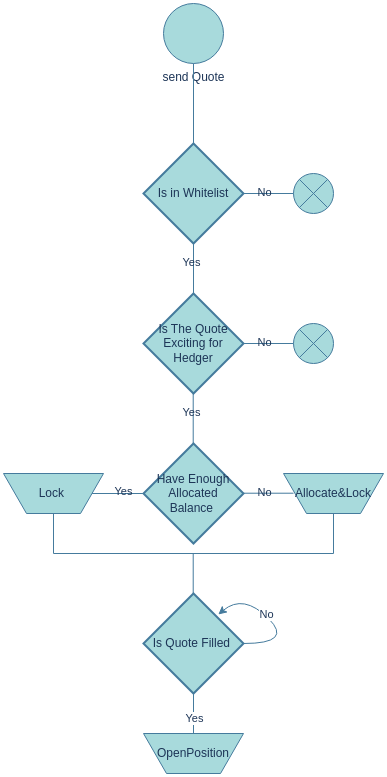

The diagram above was exported from draw.io. Its source (the exported page's mxGraphModel, read from the mxfile embedded in the PNG):
<mxGraphModel dx="698" dy="422" grid="1" gridSize="10" guides="1" tooltips="1" connect="1" arrows="1" fold="1" page="1" pageScale="1" pageWidth="850" pageHeight="1100" math="0" shadow="0">
  <root>
    <mxCell id="0" />
    <mxCell id="1" parent="0" />
    <mxCell id="ca9k9FSGEQcXO8GCyVYP-1" value="send Quote" style="verticalLabelPosition=bottom;verticalAlign=top;html=1;shape=mxgraph.flowchart.on-page_reference;labelBackgroundColor=none;fillColor=#A8DADC;strokeColor=#457B9D;fontColor=#1D3557;" vertex="1" parent="1">
      <mxGeometry x="400" y="30" width="60" height="60" as="geometry" />
    </mxCell>
    <mxCell id="ca9k9FSGEQcXO8GCyVYP-2" value="Is in Whitelist" style="strokeWidth=2;html=1;shape=mxgraph.flowchart.decision;whiteSpace=wrap;labelBackgroundColor=none;fillColor=#A8DADC;strokeColor=#457B9D;fontColor=#1D3557;" vertex="1" parent="1">
      <mxGeometry x="380" y="170" width="100" height="100" as="geometry" />
    </mxCell>
    <mxCell id="ca9k9FSGEQcXO8GCyVYP-3" value="" style="verticalLabelPosition=bottom;verticalAlign=top;html=1;shape=mxgraph.flowchart.or;labelBackgroundColor=none;fillColor=#A8DADC;strokeColor=#457B9D;fontColor=#1D3557;" vertex="1" parent="1">
      <mxGeometry x="530" y="200" width="40" height="40" as="geometry" />
    </mxCell>
    <mxCell id="ca9k9FSGEQcXO8GCyVYP-4" value="" style="endArrow=none;html=1;rounded=0;exitX=0.5;exitY=0;exitDx=0;exitDy=0;exitPerimeter=0;labelBackgroundColor=none;strokeColor=#457B9D;fontColor=default;" edge="1" parent="1" source="ca9k9FSGEQcXO8GCyVYP-2">
      <mxGeometry width="50" height="50" relative="1" as="geometry">
        <mxPoint x="380" y="140" as="sourcePoint" />
        <mxPoint x="430" y="90" as="targetPoint" />
      </mxGeometry>
    </mxCell>
    <mxCell id="ca9k9FSGEQcXO8GCyVYP-5" value="" style="endArrow=none;html=1;rounded=0;entryX=0;entryY=0.5;entryDx=0;entryDy=0;entryPerimeter=0;labelBackgroundColor=none;strokeColor=#457B9D;fontColor=default;" edge="1" parent="1" source="ca9k9FSGEQcXO8GCyVYP-2" target="ca9k9FSGEQcXO8GCyVYP-3">
      <mxGeometry width="50" height="50" relative="1" as="geometry">
        <mxPoint x="480" y="260" as="sourcePoint" />
        <mxPoint x="530" y="210" as="targetPoint" />
      </mxGeometry>
    </mxCell>
    <mxCell id="ca9k9FSGEQcXO8GCyVYP-6" value="No" style="edgeLabel;html=1;align=center;verticalAlign=middle;resizable=0;points=[];labelBackgroundColor=none;fontColor=#1D3557;" vertex="1" connectable="0" parent="ca9k9FSGEQcXO8GCyVYP-5">
      <mxGeometry x="-0.181" y="1" relative="1" as="geometry">
        <mxPoint as="offset" />
      </mxGeometry>
    </mxCell>
    <mxCell id="ca9k9FSGEQcXO8GCyVYP-7" value="" style="endArrow=none;html=1;rounded=0;entryX=0.5;entryY=1;entryDx=0;entryDy=0;entryPerimeter=0;labelBackgroundColor=none;strokeColor=#457B9D;fontColor=default;" edge="1" parent="1" target="ca9k9FSGEQcXO8GCyVYP-2">
      <mxGeometry width="50" height="50" relative="1" as="geometry">
        <mxPoint x="430" y="320" as="sourcePoint" />
        <mxPoint x="530" y="280" as="targetPoint" />
      </mxGeometry>
    </mxCell>
    <mxCell id="ca9k9FSGEQcXO8GCyVYP-8" value="Yes" style="edgeLabel;html=1;align=center;verticalAlign=middle;resizable=0;points=[];labelBackgroundColor=none;fontColor=#1D3557;" vertex="1" connectable="0" parent="ca9k9FSGEQcXO8GCyVYP-7">
      <mxGeometry x="0.2229" y="2" relative="1" as="geometry">
        <mxPoint as="offset" />
      </mxGeometry>
    </mxCell>
    <mxCell id="ca9k9FSGEQcXO8GCyVYP-9" value="Is The Quote Exciting for Hedger" style="strokeWidth=2;html=1;shape=mxgraph.flowchart.decision;whiteSpace=wrap;labelBackgroundColor=none;fillColor=#A8DADC;strokeColor=#457B9D;fontColor=#1D3557;" vertex="1" parent="1">
      <mxGeometry x="380" y="320" width="100" height="100" as="geometry" />
    </mxCell>
    <mxCell id="ca9k9FSGEQcXO8GCyVYP-10" value="" style="verticalLabelPosition=bottom;verticalAlign=top;html=1;shape=mxgraph.flowchart.or;labelBackgroundColor=none;fillColor=#A8DADC;strokeColor=#457B9D;fontColor=#1D3557;" vertex="1" parent="1">
      <mxGeometry x="530" y="350" width="40" height="40" as="geometry" />
    </mxCell>
    <mxCell id="ca9k9FSGEQcXO8GCyVYP-11" value="" style="endArrow=none;html=1;rounded=0;entryX=0;entryY=0.5;entryDx=0;entryDy=0;entryPerimeter=0;labelBackgroundColor=none;strokeColor=#457B9D;fontColor=default;" edge="1" parent="1" target="ca9k9FSGEQcXO8GCyVYP-10">
      <mxGeometry width="50" height="50" relative="1" as="geometry">
        <mxPoint x="480" y="370" as="sourcePoint" />
        <mxPoint x="530" y="360" as="targetPoint" />
      </mxGeometry>
    </mxCell>
    <mxCell id="ca9k9FSGEQcXO8GCyVYP-12" value="No" style="edgeLabel;html=1;align=center;verticalAlign=middle;resizable=0;points=[];labelBackgroundColor=none;fontColor=#1D3557;" vertex="1" connectable="0" parent="ca9k9FSGEQcXO8GCyVYP-11">
      <mxGeometry x="-0.181" y="1" relative="1" as="geometry">
        <mxPoint as="offset" />
      </mxGeometry>
    </mxCell>
    <mxCell id="ca9k9FSGEQcXO8GCyVYP-13" value="" style="endArrow=none;html=1;rounded=0;entryX=0.5;entryY=1;entryDx=0;entryDy=0;entryPerimeter=0;labelBackgroundColor=none;strokeColor=#457B9D;fontColor=default;" edge="1" parent="1">
      <mxGeometry width="50" height="50" relative="1" as="geometry">
        <mxPoint x="429.71" y="470" as="sourcePoint" />
        <mxPoint x="429.71" y="420" as="targetPoint" />
      </mxGeometry>
    </mxCell>
    <mxCell id="ca9k9FSGEQcXO8GCyVYP-14" value="Yes" style="edgeLabel;html=1;align=center;verticalAlign=middle;resizable=0;points=[];labelBackgroundColor=none;fontColor=#1D3557;" vertex="1" connectable="0" parent="ca9k9FSGEQcXO8GCyVYP-13">
      <mxGeometry x="0.2229" y="2" relative="1" as="geometry">
        <mxPoint as="offset" />
      </mxGeometry>
    </mxCell>
    <mxCell id="ca9k9FSGEQcXO8GCyVYP-15" value="Have Enough Allocated Balance&amp;nbsp;" style="strokeWidth=2;html=1;shape=mxgraph.flowchart.decision;whiteSpace=wrap;fillColor=#A8DADC;strokeColor=#457B9D;labelBackgroundColor=none;fontColor=#1D3557;" vertex="1" parent="1">
      <mxGeometry x="380" y="470" width="100" height="100" as="geometry" />
    </mxCell>
    <mxCell id="ca9k9FSGEQcXO8GCyVYP-16" value="" style="endArrow=none;html=1;rounded=0;entryX=0.5;entryY=1;entryDx=0;entryDy=0;entryPerimeter=0;labelBackgroundColor=none;strokeColor=#457B9D;fontColor=default;" edge="1" parent="1" source="ca9k9FSGEQcXO8GCyVYP-20">
      <mxGeometry width="50" height="50" relative="1" as="geometry">
        <mxPoint x="379.42999999999995" y="570" as="sourcePoint" />
        <mxPoint x="379.42999999999995" y="520" as="targetPoint" />
      </mxGeometry>
    </mxCell>
    <mxCell id="ca9k9FSGEQcXO8GCyVYP-17" value="Yes" style="edgeLabel;html=1;align=center;verticalAlign=middle;resizable=0;points=[];labelBackgroundColor=none;fontColor=#1D3557;" vertex="1" connectable="0" parent="ca9k9FSGEQcXO8GCyVYP-16">
      <mxGeometry x="0.2229" y="2" relative="1" as="geometry">
        <mxPoint as="offset" />
      </mxGeometry>
    </mxCell>
    <mxCell id="ca9k9FSGEQcXO8GCyVYP-20" value="Lock&amp;nbsp;" style="verticalLabelPosition=middle;verticalAlign=middle;html=1;shape=trapezoid;perimeter=trapezoidPerimeter;whiteSpace=wrap;size=0.23;arcSize=10;flipV=1;labelPosition=center;align=center;strokeColor=#457B9D;fontColor=#1D3557;fillColor=#A8DADC;" vertex="1" parent="1">
      <mxGeometry x="240" y="500" width="100" height="40" as="geometry" />
    </mxCell>
    <mxCell id="ca9k9FSGEQcXO8GCyVYP-21" value="" style="endArrow=none;html=1;rounded=0;entryX=0;entryY=0.5;entryDx=0;entryDy=0;entryPerimeter=0;labelBackgroundColor=none;strokeColor=#457B9D;fontColor=default;" edge="1" parent="1">
      <mxGeometry width="50" height="50" relative="1" as="geometry">
        <mxPoint x="480" y="519.71" as="sourcePoint" />
        <mxPoint x="530" y="519.71" as="targetPoint" />
      </mxGeometry>
    </mxCell>
    <mxCell id="ca9k9FSGEQcXO8GCyVYP-22" value="No" style="edgeLabel;html=1;align=center;verticalAlign=middle;resizable=0;points=[];labelBackgroundColor=none;fontColor=#1D3557;" vertex="1" connectable="0" parent="ca9k9FSGEQcXO8GCyVYP-21">
      <mxGeometry x="-0.181" y="1" relative="1" as="geometry">
        <mxPoint as="offset" />
      </mxGeometry>
    </mxCell>
    <mxCell id="ca9k9FSGEQcXO8GCyVYP-23" value="Allocate&amp;amp;Lock" style="verticalLabelPosition=middle;verticalAlign=middle;html=1;shape=trapezoid;perimeter=trapezoidPerimeter;whiteSpace=wrap;size=0.23;arcSize=10;flipV=1;labelPosition=center;align=center;strokeColor=#457B9D;fontColor=#1D3557;fillColor=#A8DADC;" vertex="1" parent="1">
      <mxGeometry x="520" y="500" width="100" height="40" as="geometry" />
    </mxCell>
    <mxCell id="ca9k9FSGEQcXO8GCyVYP-24" value="" style="endArrow=none;html=1;rounded=0;strokeColor=#457B9D;fontColor=#1D3557;fillColor=#A8DADC;" edge="1" parent="1">
      <mxGeometry width="50" height="50" relative="1" as="geometry">
        <mxPoint x="290" y="580" as="sourcePoint" />
        <mxPoint x="290" y="540" as="targetPoint" />
      </mxGeometry>
    </mxCell>
    <mxCell id="ca9k9FSGEQcXO8GCyVYP-26" value="" style="endArrow=none;html=1;rounded=0;strokeColor=#457B9D;fontColor=#1D3557;fillColor=#A8DADC;" edge="1" parent="1">
      <mxGeometry width="50" height="50" relative="1" as="geometry">
        <mxPoint x="570" y="580" as="sourcePoint" />
        <mxPoint x="570" y="540" as="targetPoint" />
      </mxGeometry>
    </mxCell>
    <mxCell id="ca9k9FSGEQcXO8GCyVYP-27" value="" style="endArrow=none;html=1;rounded=0;strokeColor=#457B9D;fontColor=#1D3557;fillColor=#A8DADC;" edge="1" parent="1">
      <mxGeometry width="50" height="50" relative="1" as="geometry">
        <mxPoint x="570" y="580" as="sourcePoint" />
        <mxPoint x="290" y="580" as="targetPoint" />
      </mxGeometry>
    </mxCell>
    <mxCell id="ca9k9FSGEQcXO8GCyVYP-28" value="" style="endArrow=none;html=1;rounded=0;strokeColor=#457B9D;fontColor=#1D3557;fillColor=#A8DADC;" edge="1" parent="1">
      <mxGeometry width="50" height="50" relative="1" as="geometry">
        <mxPoint x="429.71" y="620" as="sourcePoint" />
        <mxPoint x="429.71" y="580" as="targetPoint" />
      </mxGeometry>
    </mxCell>
    <mxCell id="ca9k9FSGEQcXO8GCyVYP-29" value="Is Quote Filled&amp;nbsp;" style="strokeWidth=2;html=1;shape=mxgraph.flowchart.decision;whiteSpace=wrap;fillColor=#A8DADC;strokeColor=#457B9D;labelBackgroundColor=none;fontColor=#1D3557;" vertex="1" parent="1">
      <mxGeometry x="380" y="620" width="100" height="100" as="geometry" />
    </mxCell>
    <mxCell id="ca9k9FSGEQcXO8GCyVYP-32" value="" style="curved=1;endArrow=classic;html=1;rounded=0;strokeColor=#457B9D;fontColor=#1D3557;fillColor=#A8DADC;entryX=0.748;entryY=0.21;entryDx=0;entryDy=0;entryPerimeter=0;" edge="1" parent="1" target="ca9k9FSGEQcXO8GCyVYP-29">
      <mxGeometry width="50" height="50" relative="1" as="geometry">
        <mxPoint x="480" y="670" as="sourcePoint" />
        <mxPoint x="530" y="620" as="targetPoint" />
        <Array as="points">
          <mxPoint x="530" y="670" />
          <mxPoint x="480" y="620" />
        </Array>
      </mxGeometry>
    </mxCell>
    <mxCell id="ca9k9FSGEQcXO8GCyVYP-33" value="No" style="edgeLabel;html=1;align=center;verticalAlign=middle;resizable=0;points=[];fontColor=#1D3557;" vertex="1" connectable="0" parent="ca9k9FSGEQcXO8GCyVYP-32">
      <mxGeometry x="0.1655" y="-1" relative="1" as="geometry">
        <mxPoint as="offset" />
      </mxGeometry>
    </mxCell>
    <mxCell id="ca9k9FSGEQcXO8GCyVYP-34" value="" style="endArrow=none;html=1;rounded=0;labelBackgroundColor=none;strokeColor=#457B9D;fontColor=default;" edge="1" parent="1">
      <mxGeometry width="50" height="50" relative="1" as="geometry">
        <mxPoint x="430" y="720" as="sourcePoint" />
        <mxPoint x="430" y="760" as="targetPoint" />
      </mxGeometry>
    </mxCell>
    <mxCell id="ca9k9FSGEQcXO8GCyVYP-37" value="Yes" style="edgeLabel;html=1;align=center;verticalAlign=middle;resizable=0;points=[];fontColor=#1D3557;" vertex="1" connectable="0" parent="ca9k9FSGEQcXO8GCyVYP-34">
      <mxGeometry x="0.2429" y="1" relative="1" as="geometry">
        <mxPoint as="offset" />
      </mxGeometry>
    </mxCell>
    <mxCell id="ca9k9FSGEQcXO8GCyVYP-38" value="OpenPosition" style="verticalLabelPosition=middle;verticalAlign=middle;html=1;shape=trapezoid;perimeter=trapezoidPerimeter;whiteSpace=wrap;size=0.23;arcSize=10;flipV=1;labelPosition=center;align=center;strokeColor=#457B9D;fontColor=#1D3557;fillColor=#A8DADC;" vertex="1" parent="1">
      <mxGeometry x="380" y="760" width="100" height="40" as="geometry" />
    </mxCell>
  </root>
</mxGraphModel>